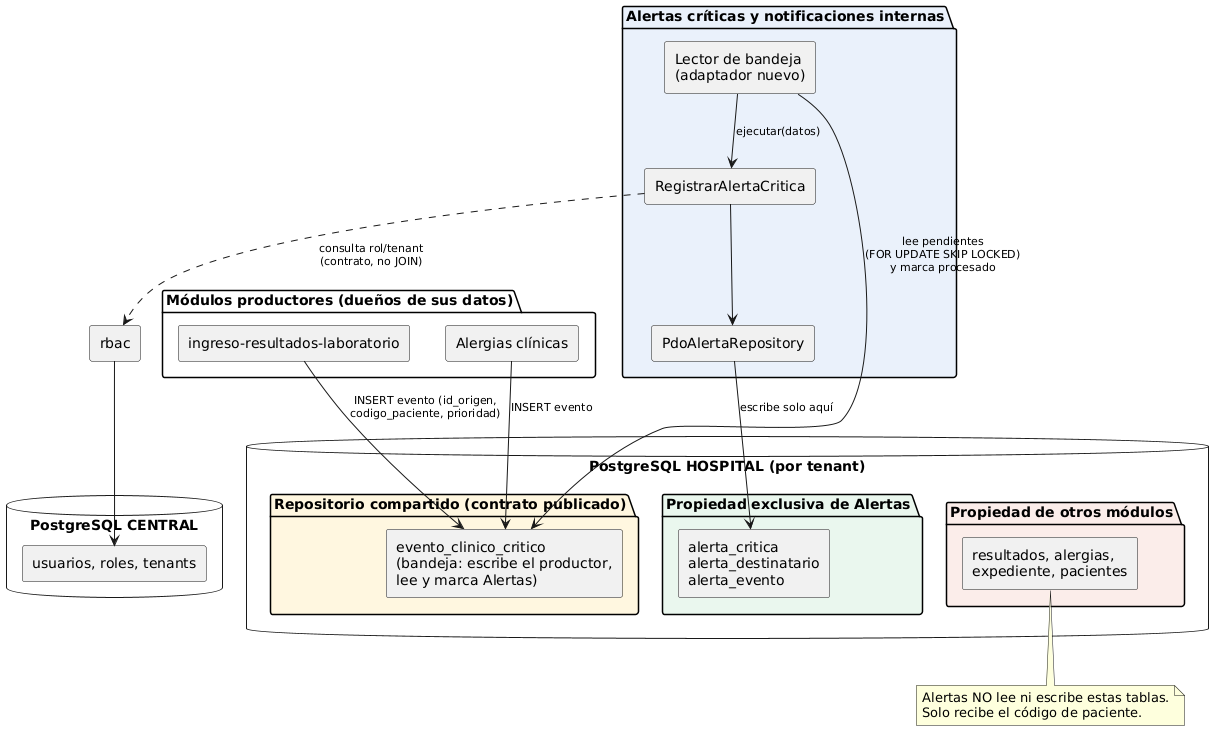

The diagram above was rendered by PlantUML. Its source (embedded in the PNG):
@startuml repositorio-compartido
' Semana 4 - Análisis (PROPUESTA): integración del módulo con un repositorio de datos compartido
skinparam componentStyle rectangle
skinparam ArrowFontSize 11

package "Módulos productores (dueños de sus datos)" {
  [ingreso-resultados-laboratorio] as LAB
  [Alergias clínicas] as ALG
}
package "Alertas críticas y notificaciones internas" #EAF1FB {
  [Lector de bandeja\n(adaptador nuevo)] as LEC
  [RegistrarAlertaCritica] as REG
  [PdoAlertaRepository] as PDO
}
[rbac] as RBAC

database "PostgreSQL HOSPITAL (por tenant)" as HOSP {
  folder "Repositorio compartido (contrato publicado)" #FFF7E0 {
    [evento_clinico_critico\n(bandeja: escribe el productor,\nlee y marca Alertas)] as BAN
  }
  folder "Propiedad exclusiva de Alertas" #EAF7EE {
    [alerta_critica\nalerta_destinatario\nalerta_evento] as TAB
  }
  folder "Propiedad de otros módulos" #FBEDEA {
    [resultados, alergias,\nexpediente, pacientes] as AJENAS
  }
}
database "PostgreSQL CENTRAL" as CEN {
  [usuarios, roles, tenants] as USR
}

LAB --> BAN : INSERT evento (id_origen,\ncodigo_paciente, prioridad)
ALG --> BAN : INSERT evento
LEC --> BAN : lee pendientes\n(FOR UPDATE SKIP LOCKED)\ny marca procesado
LEC --> REG : ejecutar(datos)
REG --> PDO
PDO --> TAB : escribe solo aquí
RBAC --> USR
REG ..> RBAC : consulta rol/tenant\n(contrato, no JOIN)
LEC -[hidden]-> AJENAS
note bottom of AJENAS
  Alertas NO lee ni escribe estas tablas.
  Solo recibe el código de paciente.
end note
@enduml